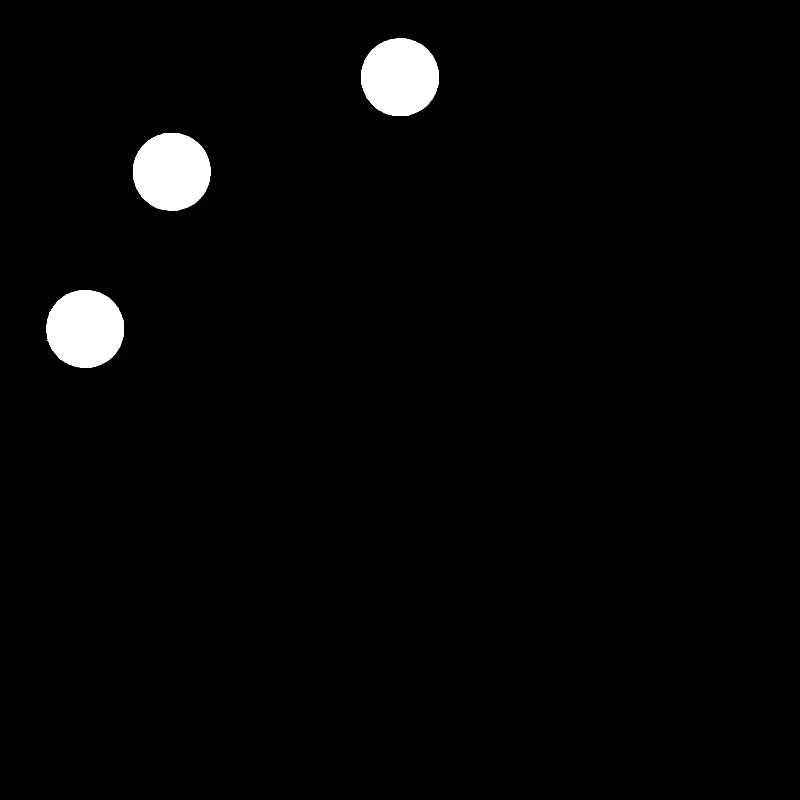 # Source: relog_animotion_nodes_vid1_crisP.blend  (saved by Blender 3.0.18; exported with 4.5.12 LTS)
import bpy
from mathutils import Matrix  # noqa: F401  (used for matrix-valued properties, if any)

bpy.ops.wm.read_factory_settings(use_empty=True)
scene = bpy.context.scene
scene.name = 'Scene'

# ---- collections
col_collection = bpy.data.collections.new('Collection'); scene.collection.children.link(col_collection)
col_animation_nodes_object_container = bpy.data.collections.new('Animation Nodes Object Container'); scene.collection.children.link(col_animation_nodes_object_container)

# ---- materials (node trees are filled in below, after node groups)
mat_material_001 = bpy.data.materials.new('Material.001')
mat_material_001.use_transparent_shadow = False

# ---- material node trees
mat_material_001.use_nodes = True; mat_material_001.node_tree.nodes.clear()
_N = mat_material_001.node_tree.nodes; _L = mat_material_001.node_tree.links
n0 = _N.new('ShaderNodeOutputMaterial'); n0.name = 'Material Output'; n0.location = (300, 300)
n1 = _N.new('ShaderNodeEmission'); n1.name = 'Emission'; n1.location = (10, 300)
n1.inputs[0].default_value = (0.2501, 0.8079, 1.0, 1.0)
n1.inputs[1].default_value = 500.0
_L.new(n1.outputs[0], n0.inputs[0])
n0.is_active_output = True

# ---- world
world_world = bpy.data.worlds.new('World'); scene.world = world_world
world_world.use_nodes = True; world_world.node_tree.nodes.clear()
_N = world_world.node_tree.nodes; _L = world_world.node_tree.links
n0 = _N.new('ShaderNodeOutputWorld'); n0.name = 'World Output'; n0.location = (300, 300)
n1 = _N.new('ShaderNodeBackground'); n1.name = 'Background'; n1.location = (10, 300)
n1.inputs[0].default_value = (0.0, 0.0, 0.0, 1.0)
_L.new(n1.outputs[0], n0.inputs[0])
n0.is_active_output = True
world_world.color = (0.05088, 0.05088, 0.05088)
world_world.use_sun_shadow = False
world_world.sun_shadow_jitter_overblur = 0.0

# ---- cameras
cam_camera = bpy.data.cameras.new('Camera')
cam_camera.clip_end = 100.0
cam_camera.ortho_scale = 7.314

# ---- meshes
me_circle = bpy.data.meshes.new('Circle')
me_circle.from_pydata([(0.0, 2.597, 0.0), (-0.05359, 2.592, 0.0), (-0.1051, 2.576, 0.0), (-0.1526, 2.551, 0.0), (-0.1942, 2.517, 0.0), (-0.2284, 2.475, 0.0), (-0.2538, 2.428, 0.0), (-0.2694, 2.376, 0.0), (-0.2747, 2.322, 0.0), (-0.2694, 2.269, 0.0), (-0.2538, 2.217, 0.0), (-0.2284, 2.17, 0.0), (-0.1942, 2.128, 0.0), (-0.1526, 2.094, 0.0), (-0.1051, 2.069, 0.0), (-0.05359, 2.053, 0.0), (2.401e-08, 2.048, 0.0), (0.05359, 2.053, 0.0), (0.1051, 2.069, 0.0), (0.1526, 2.094, 0.0), (0.1942, 2.128, 0.0), (0.2284, 2.17, 0.0), (0.2538, 2.217, 0.0), (0.2694, 2.269, 0.0), (0.2747, 2.322, 0.0), (0.2694, 2.376, 0.0), (0.2538, 2.428, 0.0), (0.2284, 2.475, 0.0), (0.1942, 2.517, 0.0), (0.1526, 2.551, 0.0), (0.1051, 2.576, 0.0), (0.05359, 2.592, 0.0)], [], [(1, 2, 3, 4, 5, 6, 7, 8, 9, 10, 11, 12, 13, 14, 15, 16, 17, 18, 19, 20, 21, 22, 23, 24, 25, 26, 27, 28, 29, 30, 31, 0)])
_uv = me_circle.uv_layers.new(name='UVMap')
_uv.uv.foreach_set('vector', [0.0, 0.0, 0.0, 0.0, 0.0, 0.0, 0.0, 0.0, 0.0, 0.0, 0.0, 0.0, 0.0, 0.0, 0.0, 0.0, 0.0, 0.0, 0.0, 0.0, 0.0, 0.0, 0.0, 0.0, 0.0, 0.0, 0.0, 0.0, 0.0, 0.0, 0.0, 0.0, 0.0, 0.0, 0.0, 0.0, 0.0, 0.0, 0.0, 0.0, 0.0, 0.0, 0.0, 0.0, 0.0, 0.0, 0.0, 0.0, 0.0, 0.0, 0.0, 0.0, 0.0, 0.0, 0.0, 0.0, 0.0, 0.0, 0.0, 0.0, 0.0, 0.0, 0.0, 0.0])
me_circle.materials.append(mat_material_001)
me_circle.use_remesh_fix_poles = True
me_circle.use_remesh_preserve_attributes = False
me_circle.update()
me_plane = bpy.data.meshes.new('Plane')
me_plane.from_pydata([(-0.1122, 2.853, 0.0), (0.1122, 2.853, 0.0), (-0.1122, 3.513, 0.0), (0.1122, 3.513, 0.0)], [], [(0, 1, 3, 2)])
_uv = me_plane.uv_layers.new(name='UVMap')
_uv.uv.foreach_set('vector', [0.0, 0.0, 1.0, 0.0, 1.0, 1.0, 0.0, 1.0])
me_plane.materials.append(mat_material_001)
me_plane.use_remesh_fix_poles = True
me_plane.use_remesh_preserve_attributes = False
me_plane.update()

# ---- objects
ob_circle = bpy.data.objects.new('Circle', me_circle)
ob_camera = bpy.data.objects.new('Camera', cam_camera)
ob_plane = bpy.data.objects.new('Plane', me_plane)
ob_instance_hyhpk_0 = bpy.data.objects.new('instance_hyhpk_0', me_plane)
ob_instance_hyhpk_1 = bpy.data.objects.new('instance_hyhpk_1', me_plane)
ob_instance_hyhpk_2 = bpy.data.objects.new('instance_hyhpk_2', me_plane)
ob_instance_hyhpk_3 = bpy.data.objects.new('instance_hyhpk_3', me_plane)
ob_instance_hyhpk_4 = bpy.data.objects.new('instance_hyhpk_4', me_plane)
ob_instance_hyhpk_5 = bpy.data.objects.new('instance_hyhpk_5', me_plane)
ob_instance_hyhpk_6 = bpy.data.objects.new('instance_hyhpk_6', me_plane)
ob_instance_hyhpk_7 = bpy.data.objects.new('instance_hyhpk_7', me_plane)
ob_instance_hyhpk_8 = bpy.data.objects.new('instance_hyhpk_8', me_plane)
ob_instance_hyhpk_9 = bpy.data.objects.new('instance_hyhpk_9', me_plane)
ob_instance_kqlva_0 = bpy.data.objects.new('instance_kqlva_0', me_circle)
ob_instance_kqlva_1 = bpy.data.objects.new('instance_kqlva_1', me_circle)
ob_instance_kqlva_2 = bpy.data.objects.new('instance_kqlva_2', me_circle)
ob_instance_kqlva_3 = bpy.data.objects.new('instance_kqlva_3', me_circle)
ob_instance_kqlva_4 = bpy.data.objects.new('instance_kqlva_4', me_circle)
ob_instance_kqlva_5 = bpy.data.objects.new('instance_kqlva_5', me_circle)
ob_instance_kqlva_6 = bpy.data.objects.new('instance_kqlva_6', me_circle)
ob_instance_kqlva_7 = bpy.data.objects.new('instance_kqlva_7', me_circle)

# ---- transforms, parenting, visibility, modifiers, constraints
ob_circle.location = (0.0, 0.0, 0.0)
ob_camera.location = (0.0, 0.0, 7.996)
ob_camera.lock_rotations_4d = False
ob_camera.empty_display_type = 'ARROWS'
ob_camera.color = (0.0, 0.0, 0.0, 0.0)
ob_camera.display_type = 'WIRE'
ob_camera.lineart.crease_threshold = 0.0
ob_plane.location = (0.0, 0.0, 0.0)
ob_plane.hide_render = True
ob_instance_hyhpk_0.location = (0.0, 0.0, 0.0)
ob_instance_hyhpk_0.hide_viewport = True
ob_instance_hyhpk_0.hide_render = True
ob_instance_hyhpk_1.location = (0.0, 0.0, 0.0)
ob_instance_hyhpk_1.hide_viewport = True
ob_instance_hyhpk_1.hide_render = True
ob_instance_hyhpk_2.location = (0.0, 0.0, 0.0)
ob_instance_hyhpk_2.hide_viewport = True
ob_instance_hyhpk_2.hide_render = True
ob_instance_hyhpk_3.location = (0.0, 0.0, 0.0)
ob_instance_hyhpk_3.hide_viewport = True
ob_instance_hyhpk_3.hide_render = True
ob_instance_hyhpk_4.location = (0.0, 0.0, 0.0)
ob_instance_hyhpk_4.hide_viewport = True
ob_instance_hyhpk_4.hide_render = True
ob_instance_hyhpk_5.location = (0.0, 0.0, 0.0)
ob_instance_hyhpk_5.hide_viewport = True
ob_instance_hyhpk_5.hide_render = True
ob_instance_hyhpk_6.location = (0.0, 0.0, 0.0)
ob_instance_hyhpk_6.hide_viewport = True
ob_instance_hyhpk_6.hide_render = True
ob_instance_hyhpk_7.location = (0.0, 0.0, 0.0)
ob_instance_hyhpk_7.hide_viewport = True
ob_instance_hyhpk_7.hide_render = True
ob_instance_hyhpk_8.location = (0.0, 0.0, 0.0)
ob_instance_hyhpk_8.hide_viewport = True
ob_instance_hyhpk_8.hide_render = True
ob_instance_hyhpk_9.location = (0.0, 0.0, 0.0)
ob_instance_hyhpk_9.hide_viewport = True
ob_instance_hyhpk_9.hide_render = True
ob_instance_kqlva_0.location = (0.0, 0.0, 0.0)
ob_instance_kqlva_1.location = (0.0, 0.0, 0.0)
ob_instance_kqlva_1.rotation_euler = (0.0, 0.0, 0.7854)
ob_instance_kqlva_2.location = (0.0, 0.0, 0.0)
ob_instance_kqlva_2.rotation_euler = (0.0, 0.0, 1.349)
ob_instance_kqlva_3.location = (0.0, 0.0, 0.0)
ob_instance_kqlva_3.rotation_euler = (0.0, 0.0, 1.349)
ob_instance_kqlva_4.location = (0.0, 0.0, 0.0)
ob_instance_kqlva_4.rotation_euler = (0.0, 0.0, 1.349)
ob_instance_kqlva_5.location = (0.0, 0.0, 0.0)
ob_instance_kqlva_5.rotation_euler = (0.0, 0.0, 1.349)
ob_instance_kqlva_6.location = (0.0, 0.0, 0.0)
ob_instance_kqlva_6.rotation_euler = (0.0, 0.0, 1.349)
ob_instance_kqlva_7.location = (0.0, 0.0, 0.0)
ob_instance_kqlva_7.rotation_euler = (0.0, 0.0, 1.349)

# ---- collection membership
scene.collection.objects.link(ob_circle)
col_collection.objects.link(ob_camera)
col_collection.objects.link(ob_plane)
col_animation_nodes_object_container.objects.link(ob_instance_hyhpk_0)
col_animation_nodes_object_container.objects.link(ob_instance_hyhpk_1)
col_animation_nodes_object_container.objects.link(ob_instance_hyhpk_2)
col_animation_nodes_object_container.objects.link(ob_instance_hyhpk_3)
col_animation_nodes_object_container.objects.link(ob_instance_hyhpk_4)
col_animation_nodes_object_container.objects.link(ob_instance_hyhpk_5)
col_animation_nodes_object_container.objects.link(ob_instance_hyhpk_6)
col_animation_nodes_object_container.objects.link(ob_instance_hyhpk_7)
col_animation_nodes_object_container.objects.link(ob_instance_hyhpk_8)
col_animation_nodes_object_container.objects.link(ob_instance_hyhpk_9)
col_animation_nodes_object_container.objects.link(ob_instance_kqlva_0)
col_animation_nodes_object_container.objects.link(ob_instance_kqlva_1)
col_animation_nodes_object_container.objects.link(ob_instance_kqlva_2)
col_animation_nodes_object_container.objects.link(ob_instance_kqlva_3)
col_animation_nodes_object_container.objects.link(ob_instance_kqlva_4)
col_animation_nodes_object_container.objects.link(ob_instance_kqlva_5)
col_animation_nodes_object_container.objects.link(ob_instance_kqlva_6)
col_animation_nodes_object_container.objects.link(ob_instance_kqlva_7)

# ---- scene / render settings (as saved in the file)
scene.camera = ob_camera
scene.frame_start = 1; scene.frame_end = 200; scene.frame_set(33)
scene.render.engine = 'BLENDER_EEVEE_NEXT'
scene.render.resolution_x = 1080
scene.cycles.use_denoising = False
scene.cycles.samples = 128
scene.cycles.sampling_pattern = 'TABULATED_SOBOL'
scene.cycles.use_adaptive_sampling = False
scene.cycles.use_light_tree = False
scene.view_settings.view_transform = 'Filmic'
bpy.context.view_layer.update()
